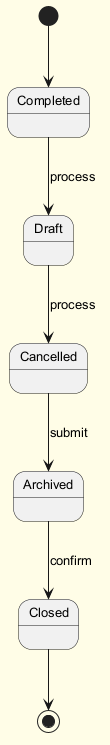

The diagram above was rendered by PlantUML. Its source (embedded in the PNG):
@startuml
skinparam backgroundColor #FFFDE7
skinparam classBackgroundColor #FFF9C4
skinparam classBorderColor #F57F17
skinparam defaultFontSize 13
[*] --> Completed
Completed --> Draft : process
Draft --> Cancelled : process
Cancelled --> Archived : submit
Archived --> Closed : confirm
Closed --> [*]
@enduml